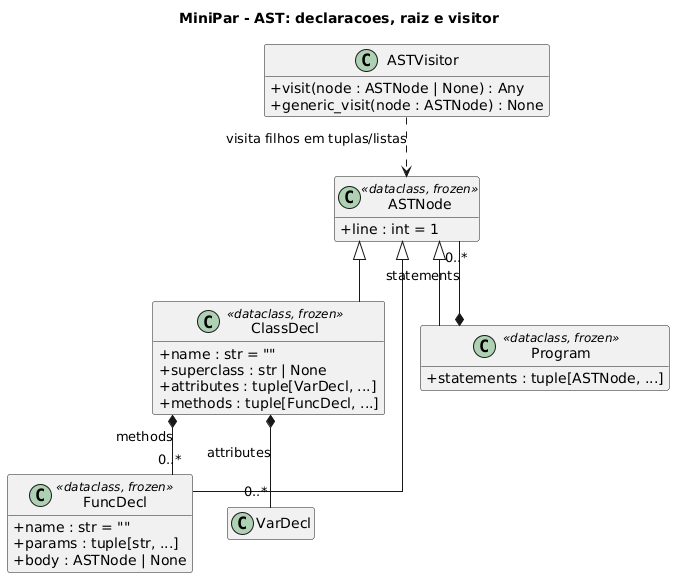

The diagram above was rendered by PlantUML. Its source (embedded in the PNG):
@startuml ast_declaracoes
title MiniPar - AST: declaracoes, raiz e visitor

skinparam classAttributeIconSize 0
skinparam shadowing false
skinparam linetype ortho
skinparam packageStyle rectangle
hide empty members

class ASTNode <<dataclass, frozen>> {
  +line : int = 1
}
class FuncDecl <<dataclass, frozen>> {
  +name : str = ""
  +params : tuple[str, ...]
  +body : ASTNode | None
}
class ClassDecl <<dataclass, frozen>> {
  +name : str = ""
  +superclass : str | None
  +attributes : tuple[VarDecl, ...]
  +methods : tuple[FuncDecl, ...]
}
class Program <<dataclass, frozen>> {
  +statements : tuple[ASTNode, ...]
}
class ASTVisitor {
  +visit(node : ASTNode | None) : Any
  +generic_visit(node : ASTNode) : None
}

ASTNode <|-- FuncDecl
ASTNode <|-- ClassDecl
ASTNode <|-- Program
Program *-- "0..*" ASTNode : statements
ClassDecl *-- "0..*" VarDecl : attributes
ClassDecl *-- "0..*" FuncDecl : methods
ASTVisitor ..> ASTNode : visita filhos em tuplas/listas
@enduml